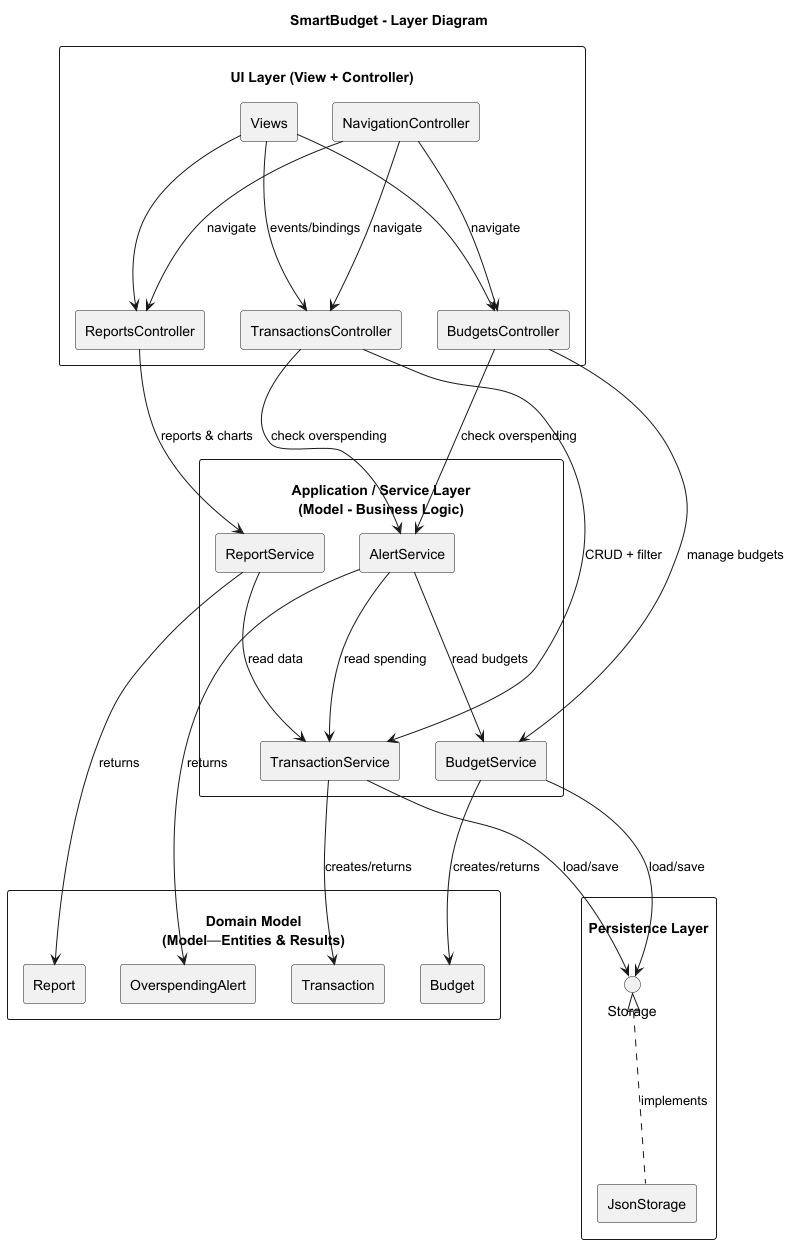

The diagram above was rendered by PlantUML. Its source (embedded in the PNG):
@startuml
title SmartBudget - Layer Diagram

skinparam componentStyle rectangle
skinparam packageStyle rectangle
skinparam linetype line
skinparam ranksep 150

package "\nUI Layer (View + Controller)" as UI {
  [Views] as Views

  [TransactionsController] as TxCtrl
  [BudgetsController] as BudCtrl
  [ReportsController] as RepCtrl
  [NavigationController] as NavCtrl
}

package "\nApplication / Service Layer\n(Model - Business Logic)" as SVC {
  [TransactionService] as TxSvc
  [BudgetService] as BudSvc
  [ReportService] as RepSvc
  [AlertService] as AlertSvc
}

package "\nDomain Model\n(Model—Entities & Results)" as DOMAIN {
  [Transaction] as Tx
  [Budget] as Bud

  '[Category <<enum>>] as Cat
  '[TransactionType <<enum>>] as TxType

  [Report] as Report
  [OverspendingAlert] as Alert
}

package "\nPersistence Layer" as PERSIST {
  interface "Storage" as Storage
  [JsonStorage] as JsonStore
}

' --- UI depends on Services ---
TxCtrl --> TxSvc : CRUD + filter
TxCtrl --> AlertSvc : check overspending

BudCtrl --> BudSvc : manage budgets
BudCtrl --> AlertSvc : check overspending

RepCtrl --> RepSvc : reports & charts

NavCtrl --> TxCtrl : navigate
NavCtrl --> BudCtrl : navigate
NavCtrl --> RepCtrl : navigate

Views --> TxCtrl : events/bindings
Views --> BudCtrl
Views --> RepCtrl

' --- Services depend on Domain ---
TxSvc --> Tx : creates/returns
BudSvc --> Bud : creates/returns
RepSvc --> Report : returns
AlertSvc --> Alert : returns

' --- Service-to-service dependencies ---
RepSvc --> TxSvc : read data
AlertSvc --> BudSvc : read budgets
AlertSvc --> TxSvc : read spending

' --- Persistence ---
TxSvc --> Storage : load/save
BudSvc --> Storage : load/save
Storage <|.. JsonStore : implements

@enduml